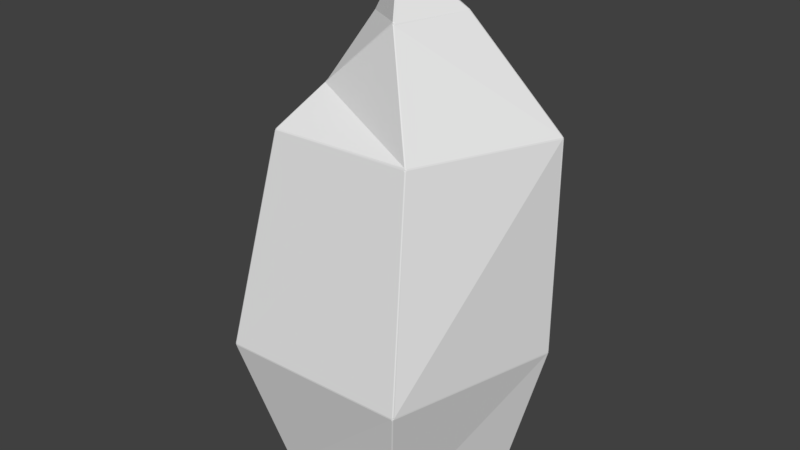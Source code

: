 # Source: crystal.blend  (saved by Blender 2.79.0; exported with 4.5.12 LTS)
import bpy
from mathutils import Matrix  # noqa: F401  (used for matrix-valued properties, if any)

bpy.ops.wm.read_factory_settings(use_empty=True)
scene = bpy.context.scene
scene.name = 'Scene'

# ---- collections
col_collection_1 = bpy.data.collections.new('Collection 1'); scene.collection.children.link(col_collection_1)

# ---- world
world_world = bpy.data.worlds.new('World'); scene.world = world_world
world_world.color = (0.05088, 0.05088, 0.05088)
world_world.use_sun_shadow = False
world_world.sun_shadow_jitter_overblur = 0.0
world_world.cycles.sampling_method = 'MANUAL'

# ---- meshes
me_cylinder = bpy.data.meshes.new('Cylinder')
me_cylinder.from_pydata([(0.009964, 0.7338, 0.004627), (0.006567, 0.7295, 0.0), (-0.0005409, 0.7371, 0.00365), (-0.006567, 0.7295, 0.0), (-0.01, 0.7338, 0.00462), (0.0004535, 0.7371, 0.00365), (0.003727, 0.7398, 0.01211), (-3.903e-05, 0.7367, 0.003048), (-0.00391, 0.7398, 0.01207), (-0.006141, 0.8828, 2.437), (-0.005244, 0.8852, 2.428), (-0.01314, 0.8877, 2.433), (-0.01146, 0.8892, 2.421), (-0.01962, 0.8895, 2.42), (-0.0161, 0.8879, 2.429), (-0.0244, 0.8868, 2.424), (-0.02555, 0.8834, 2.432), (-0.01769, 0.8884, 2.43), (-0.01111, 0.8825, 2.442), (-0.01471, 0.8862, 2.434), (-0.0192, 0.8823, 2.441), (0.6918, 0.2317, 0.0), (0.6949, 0.2364, 0.004587), (0.7013, 0.2274, 0.003541), (0.703, 0.2324, 0.01204), (0.7054, 0.2252, 0.01204), (0.7008, 0.2277, 0.003047), (0.6958, 0.2192, 0.0), (0.7011, 0.2282, 0.003541), (0.7011, 0.2172, 0.004587), (0.9408, 0.3152, 2.428), (0.939, 0.3133, 2.437), (0.9464, 0.3093, 2.433), (0.9402, 0.3096, 2.441), (0.9426, 0.3022, 2.441), (0.9448, 0.307, 2.434), (0.9436, 0.2985, 2.437), (0.9462, 0.2981, 2.428), (0.9474, 0.3061, 2.433), (0.947, 0.3114, 2.421), (0.9464, 0.3076, 2.43), (0.9491, 0.3047, 2.421), (0.4341, -0.5863, 0.0), (0.4398, -0.588, 0.004517), (0.4333, -0.5967, 0.003429), (0.439, -0.597, 0.01186), (0.4328, -0.6016, 0.01205), (0.4334, -0.5962, 0.00303), (0.4235, -0.594, 0.0), (0.4339, -0.5963, 0.003429), (0.4233, -0.5998, 0.004564), (0.5512, -0.5881, 2.428), (0.5487, -0.5866, 2.437), (0.546, -0.5949, 2.433), (0.5434, -0.5905, 2.443), (0.5367, -0.5953, 2.442), (0.5422, -0.5947, 2.435), (0.5333, -0.5973, 2.437), (0.534, -0.5998, 2.428), (0.5419, -0.5978, 2.433), (0.5486, -0.5963, 2.421), (0.544, -0.5962, 2.43), (0.542, -0.6007, 2.421), (-0.4235, -0.594, 0.0), (-0.4233, -0.5999, 0.004531), (-0.4336, -0.5964, 0.003425), (-0.4324, -0.6019, 0.01192), (-0.4386, -0.5974, 0.01199), (-0.4332, -0.5963, 0.003033), (-0.4341, -0.5863, 0.0), (-0.4331, -0.5968, 0.003425), (-0.4397, -0.588, 0.004548), (-0.3807, -0.6308, 2.428), (-0.3801, -0.6265, 2.436), (-0.3887, -0.6279, 2.432), (-0.3837, -0.6228, 2.439), (-0.3908, -0.6186, 2.438), (-0.3893, -0.6259, 2.433), (-0.3962, -0.618, 2.432), (-0.3985, -0.6224, 2.424), (-0.3929, -0.6266, 2.43), (-0.3896, -0.6323, 2.421), (-0.3917, -0.6276, 2.429), (-0.3965, -0.6283, 2.42), (-0.6958, 0.2192, 0.0), (-0.7012, 0.2173, 0.004577), (-0.7011, 0.2284, 0.003472), (-0.7056, 0.2256, 0.01207), (-0.7032, 0.2329, 0.01191), (-0.7008, 0.2279, 0.003038), (-0.6918, 0.2317, 0.0), (-0.7013, 0.2277, 0.003472), (-0.695, 0.2365, 0.004541), (-0.9913, 0.376, 2.0), (-0.9893, 0.3786, 2.008), (-0.9931, 0.3847, 2.002), (-0.9893, 0.3787, 2.008), (-0.9869, 0.387, 2.009), (-0.9913, 0.3844, 2.002), (-0.9864, 0.3887, 2.008), (-0.9866, 0.3922, 2.0), (-0.9928, 0.3856, 2.002), (-0.995, 0.3823, 1.989), (-0.9924, 0.3851, 2.001), (-0.9932, 0.3883, 1.989), (0.008153, 0.4138, 3.112), (0.0106, 0.4192, 3.105), (0.001985, 0.4205, 3.11), (0.003797, 0.4287, 3.098), (-0.003207, 0.4282, 3.097), (-0.0001679, 0.4218, 3.104), (-0.006755, 0.4221, 3.098), (-0.007301, 0.415, 3.104), (-0.001703, 0.4225, 3.106), (0.004337, 0.4127, 3.115), (0.001751, 0.4183, 3.108), (-0.002863, 0.4122, 3.113), (0.3911, 0.1316, 3.115), (0.3938, 0.1234, 3.115), (0.3977, 0.1292, 3.11), (0.3961, 0.1201, 3.112), (0.4024, 0.1194, 3.106), (0.4007, 0.128, 3.11), (0.4101, 0.1289, 3.099), (0.4075, 0.1367, 3.099), (0.4018, 0.1305, 3.107), (0.391, 0.1356, 3.112), (0.3994, 0.132, 3.11), (0.3957, 0.1399, 3.106), (0.2461, -0.3313, 3.115), (0.24, -0.3352, 3.113), (0.2473, -0.3374, 3.108), (0.238, -0.34, 3.104), (0.2429, -0.3447, 3.098), (0.2471, -0.3422, 3.106), (0.2498, -0.3467, 3.097), (0.2556, -0.3427, 3.098), (0.2481, -0.3409, 3.104), (0.2498, -0.33, 3.112), (0.2489, -0.3389, 3.109), (0.255, -0.3327, 3.105), (-0.2419, -0.3385, 2.687), (-0.2481, -0.3324, 2.685), (-0.2461, -0.3396, 2.679), (-0.251, -0.3304, 2.681), (-0.2558, -0.3335, 2.673), (-0.2499, -0.3398, 2.678), (-0.2562, -0.348, 2.668), (-0.25, -0.354, 2.671), (-0.2491, -0.3423, 2.677), (-0.2412, -0.3393, 2.687), (-0.2476, -0.3414, 2.681), (-0.2401, -0.3476, 2.683), (-0.396, 0.1238, 2.685), (-0.3947, 0.1325, 2.688), (-0.3986, 0.1305, 2.68), (-0.3947, 0.1329, 2.687), (-0.398, 0.1401, 2.682), (-0.4008, 0.1305, 2.681), (-0.4093, 0.1385, 2.67), (-0.4105, 0.1298, 2.667), (-0.4025, 0.1301, 2.676), (-0.3973, 0.1199, 2.681), (-0.4019, 0.128, 2.678), (-0.4025, 0.1195, 2.673), (0.004337, 0.08461, 3.339), (-0.002149, 0.08424, 3.336), (0.0004822, 0.07562, 3.341), (-0.004575, 0.07858, 3.334), (-0.001571, 0.07123, 3.335), (0.001304, 0.07754, 3.342), (0.01123, 0.07257, 3.344), (-0.00107, 0.07833, 3.34), (0.008277, 0.06794, 3.342), (0.06555, 0.0331, 3.344), (0.06049, 0.02656, 3.347), (0.07103, 0.02338, 3.345), (0.06455, 0.01407, 3.347), (0.07249, 0.01175, 3.344), (0.07121, 0.02283, 3.345), (0.07913, 0.03027, 3.339), (0.0716, 0.02326, 3.345), (0.08181, 0.02202, 3.339), (0.05174, -0.05211, 3.344), (0.0464, -0.04989, 3.343), (0.04508, -0.06288, 3.341), (0.0403, -0.05722, 3.336), (0.04187, -0.06497, 3.334), (0.04635, -0.06135, 3.342), (0.05324, -0.0659, 3.339), (0.0448, -0.06028, 3.342), (0.04787, -0.06911, 3.336), (-0.1044, -0.06629, 3.074), (-0.106, -0.05721, 3.076), (-0.1108, -0.05988, 3.066), (-0.112, -0.04986, 3.069), (-0.1161, -0.05159, 3.061), (-0.1109, -0.05966, 3.066), (-0.1115, -0.0715, 3.059), (-0.1109, -0.06001, 3.065), (-0.1159, -0.06443, 3.054), (-0.1351, 0.009334, 3.061), (-0.1306, 0.01022, 3.069), (-0.1353, 0.01856, 3.066), (-0.1297, 0.01856, 3.076), (-0.1336, 0.02708, 3.074), (-0.1353, 0.01841, 3.065), (-0.1421, 0.01913, 3.054), (-0.1352, 0.01841, 3.066), (-0.1429, 0.02759, 3.058), (0.002107, 0.9389, 1.005), (0.001888, 0.9383, 0.9954), (-0.005163, 0.943, 0.9999), (-0.003751, 0.9407, 0.9887), (-0.01169, 0.9408, 0.9886), (-0.00778, 0.9412, 0.9972), (-0.01761, 0.9386, 0.9954), (-0.01788, 0.9392, 1.005), (-0.01044, 0.9431, 0.9999), (-0.00393, 0.9426, 1.012), (-0.00786, 0.9417, 1.003), (-0.01182, 0.9427, 1.012), (0.9404, 0.315, 0.9954), (0.9411, 0.3156, 1.005), (0.9476, 0.3104, 0.9998), (0.9472, 0.3116, 1.012), (0.9499, 0.3045, 1.012), (0.9472, 0.3076, 1.003), (0.948, 0.2975, 1.005), (0.947, 0.2975, 0.9954), (0.9494, 0.3057, 0.9999), (0.9444, 0.3108, 0.9889), (0.9464, 0.3073, 0.9974), (0.9471, 0.3035, 0.9889), (0.6519, -0.8203, 0.9955), (0.6525, -0.8205, 1.005), (0.6497, -0.8283, 1.0), (0.6503, -0.8259, 1.011), (0.6444, -0.8306, 1.012), (0.6471, -0.8284, 1.003), (0.6379, -0.8319, 1.005), (0.6377, -0.8315, 0.9954), (0.6461, -0.831, 0.9998), (0.6488, -0.8252, 0.9891), (0.6466, -0.8283, 0.9976), (0.6429, -0.8299, 0.9893), (-0.5989, -0.8619, 0.9955), (-0.599, -0.8624, 1.005), (-0.6072, -0.8618, 1.0), (-0.6047, -0.8615, 1.011), (-0.6107, -0.8571, 1.011), (-0.608, -0.8594, 1.003), (-0.6137, -0.8516, 1.005), (-0.6135, -0.8514, 0.9954), (-0.6107, -0.8593, 0.9999), (-0.6044, -0.8604, 0.9892), (-0.608, -0.8591, 0.9976), (-0.6106, -0.856, 0.9892), (-0.9699, 0.3365, 0.9954), (-0.971, 0.3365, 1.005), (-0.9726, 0.3446, 0.9997), (-0.9733, 0.3438, 1.012), (-0.9707, 0.3508, 1.012), (-0.9704, 0.3465, 1.003), (-0.9643, 0.3543, 1.005), (-0.9634, 0.3533, 0.9954), (-0.9709, 0.3492, 0.9998), (-0.9701, 0.342, 0.9891), (-0.9695, 0.3459, 0.9976), (-0.9674, 0.3491, 0.9891)], [], [(20, 16, 99, 97, 159, 157, 111, 109), (53, 56, 59, 61), (74, 77, 80, 82), (116, 112, 156, 154, 209, 205, 168, 166), (252, 250, 83, 79, 93, 102, 261, 259), (23, 26, 28), (11, 14, 17, 19), (119, 122, 125, 127), (44, 47, 49), (32, 35, 38, 40), (33, 31, 9, 18, 108, 106, 128, 124), (65, 68, 70), (176, 179, 181), (143, 146, 149, 151), (131, 134, 137, 139), (155, 158, 161, 163), (264, 262, 104, 100, 15, 13, 221, 217), (86, 89, 91), (240, 238, 62, 58, 72, 81, 249, 247), (228, 226, 41, 37, 51, 60, 237, 235), (92, 88, 269, 265, 216, 214, 8, 4), (3, 1, 21, 27, 42, 48, 63, 69, 84, 90), (210, 219, 12, 10, 30, 39, 225, 223), (29, 25, 233, 229, 234, 243, 45, 43), (54, 52, 36, 34, 123, 121, 140, 136), (50, 46, 245, 241, 246, 255, 66, 64), (75, 73, 57, 55, 135, 133, 152, 148), (71, 67, 257, 253, 258, 267, 87, 85), (96, 94, 78, 76, 147, 145, 164, 160), (95, 98, 101, 103), (107, 110, 113, 115), (117, 126, 105, 114, 165, 171, 174, 180), (129, 138, 120, 118, 182, 178, 183, 189), (141, 150, 132, 130, 191, 187, 192, 198), (153, 162, 144, 142, 200, 196, 201, 207), (167, 170, 172), (177, 175, 173, 169, 204, 202, 195, 193, 186, 184), (185, 188, 190), (194, 197, 199), (203, 206, 208), (212, 215, 218, 220), (224, 227, 230, 232), (236, 239, 242, 244), (248, 251, 254, 256), (260, 263, 266, 268), (2, 5, 7), (0, 1, 2), (3, 4, 5), (6, 7, 8), (9, 10, 11), (12, 13, 14), (15, 16, 17), (18, 19, 20), (21, 22, 23), (24, 25, 26), (27, 28, 29), (30, 31, 32), (33, 34, 35), (36, 37, 38), (39, 40, 41), (42, 43, 44), (45, 46, 47), (48, 49, 50), (51, 52, 53), (54, 55, 56), (57, 58, 59), (60, 61, 62), (63, 64, 65), (66, 67, 68), (69, 70, 71), (72, 73, 74), (75, 76, 77), (78, 79, 80), (81, 82, 83), (84, 85, 86), (87, 88, 89), (90, 91, 92), (93, 94, 95), (96, 97, 98), (99, 100, 101), (102, 103, 104), (105, 106, 107), (108, 109, 110), (111, 112, 113), (114, 115, 116), (117, 118, 119), (120, 121, 122), (123, 124, 125), (126, 127, 128), (129, 130, 131), (132, 133, 134), (135, 136, 137), (138, 139, 140), (141, 142, 143), (144, 145, 146), (147, 148, 149), (150, 151, 152), (153, 154, 155), (156, 157, 158), (159, 160, 161), (162, 163, 164), (165, 166, 167), (168, 169, 170), (171, 172, 173), (174, 175, 176), (177, 178, 179), (180, 181, 182), (183, 184, 185), (186, 187, 188), (189, 190, 191), (192, 193, 194), (195, 196, 197), (198, 199, 200), (201, 202, 203), (204, 205, 206), (207, 208, 209), (210, 211, 212), (213, 214, 215), (216, 217, 218), (219, 220, 221), (222, 223, 224), (225, 226, 227), (228, 229, 230), (231, 232, 233), (234, 235, 236), (237, 238, 239), (240, 241, 242), (243, 244, 245), (246, 247, 248), (249, 250, 251), (252, 253, 254), (255, 256, 257), (258, 259, 260), (261, 262, 263), (264, 265, 266), (267, 268, 269), (6, 0, 2, 7), (1, 3, 5, 2), (4, 8, 7, 5), (18, 9, 11, 19), (10, 12, 14, 11), (13, 15, 17, 14), (16, 20, 19, 17), (27, 21, 23, 28), (22, 24, 26, 23), (25, 29, 28, 26), (39, 30, 32, 40), (31, 33, 35, 32), (34, 36, 38, 35), (37, 41, 40, 38), (48, 42, 44, 49), (43, 45, 47, 44), (46, 50, 49, 47), (60, 51, 53, 61), (52, 54, 56, 53), (55, 57, 59, 56), (58, 62, 61, 59), (69, 63, 65, 70), (64, 66, 68, 65), (67, 71, 70, 68), (81, 72, 74, 82), (73, 75, 77, 74), (76, 78, 80, 77), (79, 83, 82, 80), (90, 84, 86, 91), (85, 87, 89, 86), (88, 92, 91, 89), (102, 93, 95, 103), (94, 96, 98, 95), (97, 99, 101, 98), (100, 104, 103, 101), (114, 105, 107, 115), (106, 108, 110, 107), (109, 111, 113, 110), (112, 116, 115, 113), (126, 117, 119, 127), (118, 120, 122, 119), (121, 123, 125, 122), (124, 128, 127, 125), (138, 129, 131, 139), (130, 132, 134, 131), (133, 135, 137, 134), (136, 140, 139, 137), (150, 141, 143, 151), (142, 144, 146, 143), (145, 147, 149, 146), (148, 152, 151, 149), (162, 153, 155, 163), (154, 156, 158, 155), (157, 159, 161, 158), (160, 164, 163, 161), (171, 165, 167, 172), (166, 168, 170, 167), (169, 173, 172, 170), (180, 174, 176, 181), (175, 177, 179, 176), (178, 182, 181, 179), (189, 183, 185, 190), (184, 186, 188, 185), (187, 191, 190, 188), (198, 192, 194, 199), (193, 195, 197, 194), (196, 200, 199, 197), (207, 201, 203, 208), (202, 204, 206, 203), (205, 209, 208, 206), (219, 210, 212, 220), (211, 213, 215, 212), (214, 216, 218, 215), (217, 221, 220, 218), (231, 222, 224, 232), (223, 225, 227, 224), (226, 228, 230, 227), (229, 233, 232, 230), (243, 234, 236, 244), (235, 237, 239, 236), (238, 240, 242, 239), (241, 245, 244, 242), (255, 246, 248, 256), (247, 249, 251, 248), (250, 252, 254, 251), (253, 257, 256, 254), (267, 258, 260, 268), (259, 261, 263, 260), (262, 264, 266, 263), (265, 269, 268, 266), (21, 1, 0, 22), (8, 214, 213, 6), (210, 223, 222, 211), (233, 25, 24, 231), (92, 4, 3, 90), (29, 43, 42, 27), (50, 64, 63, 48), (71, 85, 84, 69), (87, 267, 269, 88), (264, 217, 216, 265), (123, 34, 33, 124), (30, 10, 9, 31), (20, 109, 108, 18), (105, 126, 128, 106), (221, 13, 12, 219), (41, 226, 225, 39), (261, 102, 104, 262), (99, 16, 15, 100), (96, 160, 159, 97), (156, 112, 111, 157), (228, 235, 234, 229), (245, 46, 45, 243), (135, 55, 54, 136), (51, 37, 36, 52), (120, 138, 140, 121), (62, 238, 237, 60), (240, 247, 246, 241), (257, 67, 66, 255), (147, 76, 75, 148), (72, 58, 57, 73), (132, 150, 152, 133), (83, 250, 249, 81), (252, 259, 258, 253), (78, 94, 93, 79), (144, 162, 164, 145), (182, 118, 117, 180), (116, 166, 165, 114), (173, 175, 174, 171), (153, 207, 209, 154), (204, 169, 168, 205), (191, 130, 129, 189), (177, 184, 183, 178), (200, 142, 141, 198), (186, 193, 192, 187), (195, 202, 201, 196), (0, 6, 213, 211, 222, 231, 24, 22)])
me_cylinder.use_remesh_preserve_volume = False
me_cylinder.use_remesh_preserve_attributes = False
me_cylinder.use_mirror_vertex_groups = False
me_cylinder.update()

# ---- objects
ob_cylinder = bpy.data.objects.new('Cylinder', me_cylinder)

# ---- transforms, parenting, visibility, modifiers, constraints
ob_cylinder.location = (0.0, 0.0, 0.0)
ob_cylinder.lineart.crease_threshold = 0.0

# ---- collection membership
col_collection_1.objects.link(ob_cylinder)

# ---- scene / render settings (as saved in the file)
scene.frame_start = 1; scene.frame_end = 250; scene.frame_set(1)
scene.render.engine = 'BLENDER_EEVEE_NEXT'
scene.render.resolution_percentage = 50
scene.render.dither_intensity = 0.0
scene.cycles.use_denoising = False
scene.cycles.samples = 128
scene.cycles.sampling_pattern = 'TABULATED_SOBOL'
scene.cycles.use_adaptive_sampling = False
scene.cycles.use_light_tree = False
scene.cycles.blur_glossy = 0.0
scene.cycles.sample_clamp_indirect = 0.0
scene.view_settings.view_transform = 'Standard'
bpy.context.view_layer.update()

# ---- added for rendering (the .blend has no active camera and no usable light): camera, sun
cam_auto = bpy.data.cameras.new('AutoCamera')
cam_auto.lens = 50.0
cam_auto.sensor_width = 36.0
cam_auto.clip_end = 1000.0
ob_auto_camera = bpy.data.objects.new('AutoCamera', cam_auto)
scene.collection.objects.link(ob_auto_camera)
ob_auto_camera.location = (3.92926, -4.70183, 4.83486)
ob_auto_camera.rotation_euler = (1.09748, -7.21219e-08, 0.694738)
scene.camera = ob_auto_camera
light_auto_sun = bpy.data.lights.new('AutoSun', 'SUN')
light_auto_sun.energy = 3.0
light_auto_sun.angle = 0.0523599
ob_auto_sun = bpy.data.objects.new('AutoSun', light_auto_sun)
scene.collection.objects.link(ob_auto_sun)
ob_auto_sun.rotation_euler = (0.872665, 0.174533, 0.523599)
bpy.context.view_layer.update()
